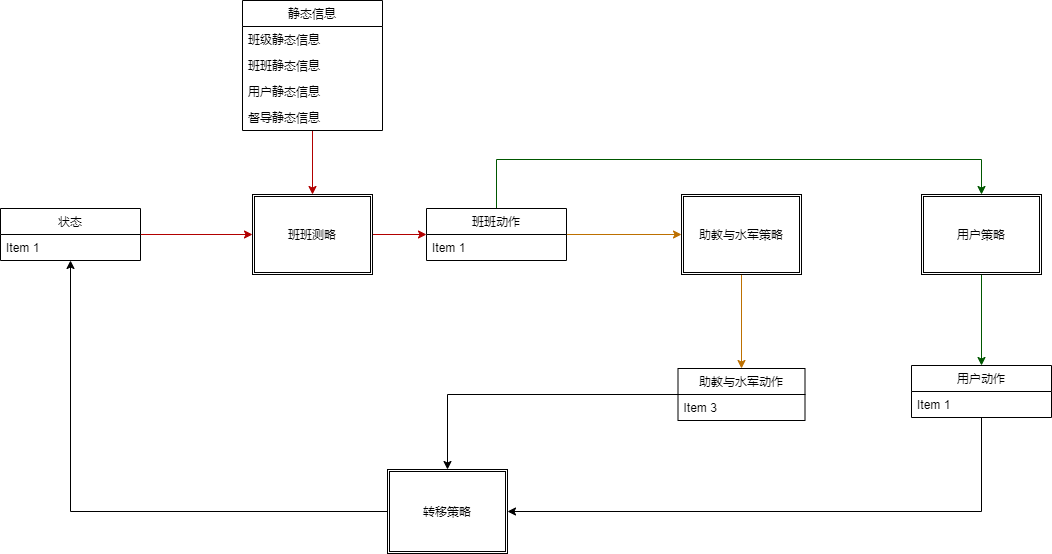

The diagram above was exported from draw.io. Its source (the exported page's mxGraphModel, read from the mxfile embedded in the PNG):
<mxGraphModel dx="2391" dy="919" grid="0" gridSize="10" guides="1" tooltips="1" connect="1" arrows="1" fold="1" page="0" pageScale="1" pageWidth="827" pageHeight="1169" math="0" shadow="0">
  <root>
    <mxCell id="0" />
    <mxCell id="1" parent="0" />
    <mxCell id="16" style="edgeStyle=orthogonalEdgeStyle;rounded=0;sketch=0;orthogonalLoop=1;jettySize=auto;html=1;fillColor=#e51400;strokeColor=#B20000;" parent="1" source="9" target="11" edge="1">
      <mxGeometry relative="1" as="geometry">
        <Array as="points">
          <mxPoint x="-159" y="234" />
        </Array>
      </mxGeometry>
    </mxCell>
    <mxCell id="9" value="班班测略" style="shape=ext;double=1;rounded=0;whiteSpace=wrap;html=1;sketch=0;" parent="1" vertex="1">
      <mxGeometry x="-414" y="194" width="120" height="80" as="geometry" />
    </mxCell>
    <mxCell id="32" style="edgeStyle=orthogonalEdgeStyle;curved=0;rounded=1;sketch=0;orthogonalLoop=1;jettySize=auto;html=1;entryX=0.5;entryY=0;entryDx=0;entryDy=0;fillColor=#008a00;strokeColor=#005700;" parent="1" source="18" target="27" edge="1">
      <mxGeometry relative="1" as="geometry" />
    </mxCell>
    <mxCell id="18" value="用户策略" style="shape=ext;double=1;rounded=0;whiteSpace=wrap;html=1;sketch=0;" parent="1" vertex="1">
      <mxGeometry x="255" y="194" width="120" height="80" as="geometry" />
    </mxCell>
    <mxCell id="69" style="edgeStyle=orthogonalEdgeStyle;rounded=0;orthogonalLoop=1;jettySize=auto;html=1;endArrow=classic;endFill=1;entryX=0.5;entryY=0;entryDx=0;entryDy=0;fillColor=#f0a30a;strokeColor=#BD7000;" parent="1" source="20" target="22" edge="1">
      <mxGeometry relative="1" as="geometry">
        <mxPoint x="1" y="281.22220865885424" as="targetPoint" />
      </mxGeometry>
    </mxCell>
    <mxCell id="20" value="助教与水军策略" style="shape=ext;double=1;rounded=0;whiteSpace=wrap;html=1;sketch=0;" parent="1" vertex="1">
      <mxGeometry x="15" y="194" width="120" height="80" as="geometry" />
    </mxCell>
    <mxCell id="70" style="edgeStyle=orthogonalEdgeStyle;rounded=0;orthogonalLoop=1;jettySize=auto;html=1;entryX=1;entryY=0.5;entryDx=0;entryDy=0;endArrow=classic;endFill=1;" parent="1" source="27" target="40" edge="1">
      <mxGeometry relative="1" as="geometry">
        <Array as="points">
          <mxPoint x="315" y="511" />
        </Array>
      </mxGeometry>
    </mxCell>
    <mxCell id="47" style="edgeStyle=orthogonalEdgeStyle;rounded=0;orthogonalLoop=1;jettySize=auto;html=1;" parent="1" source="40" target="58" edge="1">
      <mxGeometry relative="1" as="geometry">
        <mxPoint x="-608" y="297" as="targetPoint" />
      </mxGeometry>
    </mxCell>
    <mxCell id="40" value="转移策略" style="shape=ext;double=1;rounded=0;whiteSpace=wrap;html=1;" parent="1" vertex="1">
      <mxGeometry x="-279" y="469" width="120" height="84" as="geometry" />
    </mxCell>
    <mxCell id="65" style="edgeStyle=orthogonalEdgeStyle;rounded=0;orthogonalLoop=1;jettySize=auto;html=1;entryX=0;entryY=0.5;entryDx=0;entryDy=0;endArrow=classic;endFill=1;fillColor=#e51400;strokeColor=#B20000;" parent="1" source="58" target="9" edge="1">
      <mxGeometry relative="1" as="geometry" />
    </mxCell>
    <mxCell id="58" value="状态" style="swimlane;fontStyle=0;childLayout=stackLayout;horizontal=1;startSize=26;fillColor=none;horizontalStack=0;resizeParent=1;resizeParentMax=0;resizeLast=0;collapsible=1;marginBottom=0;" parent="1" vertex="1">
      <mxGeometry x="-666" y="208" width="140" height="52" as="geometry" />
    </mxCell>
    <mxCell id="59" value="Item 1" style="text;strokeColor=none;fillColor=none;align=left;verticalAlign=top;spacingLeft=4;spacingRight=4;overflow=hidden;rotatable=0;points=[[0,0.5],[1,0.5]];portConstraint=eastwest;" parent="58" vertex="1">
      <mxGeometry y="26" width="140" height="26" as="geometry" />
    </mxCell>
    <mxCell id="27" value="用户动作" style="swimlane;fontStyle=0;childLayout=stackLayout;horizontal=1;startSize=26;fillColor=none;horizontalStack=0;resizeParent=1;resizeParentMax=0;resizeLast=0;collapsible=1;marginBottom=0;rounded=0;sketch=0;" parent="1" vertex="1">
      <mxGeometry x="245" y="365" width="140" height="52" as="geometry" />
    </mxCell>
    <mxCell id="28" value="Item 1" style="text;strokeColor=none;fillColor=none;align=left;verticalAlign=top;spacingLeft=4;spacingRight=4;overflow=hidden;rotatable=0;points=[[0,0.5],[1,0.5]];portConstraint=eastwest;" parent="27" vertex="1">
      <mxGeometry y="26" width="140" height="26" as="geometry" />
    </mxCell>
    <mxCell id="80" style="edgeStyle=orthogonalEdgeStyle;rounded=0;orthogonalLoop=1;jettySize=auto;html=1;entryX=0.5;entryY=0;entryDx=0;entryDy=0;fillColor=#e51400;strokeColor=#B20000;" parent="1" source="5" target="9" edge="1">
      <mxGeometry relative="1" as="geometry" />
    </mxCell>
    <mxCell id="81" style="edgeStyle=orthogonalEdgeStyle;rounded=0;orthogonalLoop=1;jettySize=auto;html=1;entryX=0;entryY=0.5;entryDx=0;entryDy=0;fillColor=#f0a30a;strokeColor=#BD7000;" parent="1" source="11" target="20" edge="1">
      <mxGeometry relative="1" as="geometry" />
    </mxCell>
    <mxCell id="84" style="edgeStyle=orthogonalEdgeStyle;rounded=0;orthogonalLoop=1;jettySize=auto;html=1;entryX=0.5;entryY=0;entryDx=0;entryDy=0;fillColor=#008a00;strokeColor=#005700;" parent="1" source="11" target="18" edge="1">
      <mxGeometry relative="1" as="geometry">
        <Array as="points">
          <mxPoint x="-170" y="159" />
          <mxPoint x="315" y="159" />
        </Array>
      </mxGeometry>
    </mxCell>
    <mxCell id="11" value="班班动作" style="swimlane;fontStyle=0;childLayout=stackLayout;horizontal=1;startSize=26;fillColor=none;horizontalStack=0;resizeParent=1;resizeParentMax=0;resizeLast=0;collapsible=1;marginBottom=0;rounded=0;sketch=0;" parent="1" vertex="1">
      <mxGeometry x="-240" y="208" width="140" height="52" as="geometry" />
    </mxCell>
    <mxCell id="12" value="Item 1" style="text;strokeColor=none;fillColor=none;align=left;verticalAlign=top;spacingLeft=4;spacingRight=4;overflow=hidden;rotatable=0;points=[[0,0.5],[1,0.5]];portConstraint=eastwest;" parent="11" vertex="1">
      <mxGeometry y="26" width="140" height="26" as="geometry" />
    </mxCell>
    <mxCell id="5" value="静态信息" style="swimlane;fontStyle=0;childLayout=stackLayout;horizontal=1;startSize=26;fillColor=none;horizontalStack=0;resizeParent=1;resizeParentMax=0;resizeLast=0;collapsible=1;marginBottom=0;rounded=0;sketch=0;" parent="1" vertex="1">
      <mxGeometry x="-424" width="140" height="130" as="geometry" />
    </mxCell>
    <mxCell id="6" value="班级静态信息" style="text;strokeColor=none;fillColor=none;align=left;verticalAlign=top;spacingLeft=4;spacingRight=4;overflow=hidden;rotatable=0;points=[[0,0.5],[1,0.5]];portConstraint=eastwest;" parent="5" vertex="1">
      <mxGeometry y="26" width="140" height="26" as="geometry" />
    </mxCell>
    <mxCell id="85" value="班班静态信息" style="text;strokeColor=none;fillColor=none;align=left;verticalAlign=top;spacingLeft=4;spacingRight=4;overflow=hidden;rotatable=0;points=[[0,0.5],[1,0.5]];portConstraint=eastwest;" vertex="1" parent="5">
      <mxGeometry y="52" width="140" height="26" as="geometry" />
    </mxCell>
    <mxCell id="8" value="用户静态信息" style="text;strokeColor=none;fillColor=none;align=left;verticalAlign=top;spacingLeft=4;spacingRight=4;overflow=hidden;rotatable=0;points=[[0,0.5],[1,0.5]];portConstraint=eastwest;" parent="5" vertex="1">
      <mxGeometry y="78" width="140" height="26" as="geometry" />
    </mxCell>
    <mxCell id="17" value="督导静态信息" style="text;strokeColor=none;fillColor=none;align=left;verticalAlign=top;spacingLeft=4;spacingRight=4;overflow=hidden;rotatable=0;points=[[0,0.5],[1,0.5]];portConstraint=eastwest;rounded=0;sketch=0;" parent="5" vertex="1">
      <mxGeometry y="104" width="140" height="26" as="geometry" />
    </mxCell>
    <mxCell id="86" style="edgeStyle=orthogonalEdgeStyle;rounded=0;orthogonalLoop=1;jettySize=auto;html=1;entryX=0.5;entryY=0;entryDx=0;entryDy=0;" edge="1" parent="1" source="22" target="40">
      <mxGeometry relative="1" as="geometry">
        <mxPoint x="-60.83076477050781" y="444.50254821777344" as="targetPoint" />
        <Array as="points">
          <mxPoint x="-219" y="394" />
        </Array>
      </mxGeometry>
    </mxCell>
    <mxCell id="22" value="助教与水军动作" style="swimlane;fontStyle=0;childLayout=stackLayout;horizontal=1;startSize=26;fillColor=none;horizontalStack=0;resizeParent=1;resizeParentMax=0;resizeLast=0;collapsible=1;marginBottom=0;rounded=0;sketch=0;" parent="1" vertex="1">
      <mxGeometry x="11.5" y="368" width="127" height="52" as="geometry" />
    </mxCell>
    <mxCell id="25" value="Item 3" style="text;strokeColor=none;fillColor=none;align=left;verticalAlign=top;spacingLeft=4;spacingRight=4;overflow=hidden;rotatable=0;points=[[0,0.5],[1,0.5]];portConstraint=eastwest;" parent="22" vertex="1">
      <mxGeometry y="26" width="127" height="26" as="geometry" />
    </mxCell>
  </root>
</mxGraphModel>